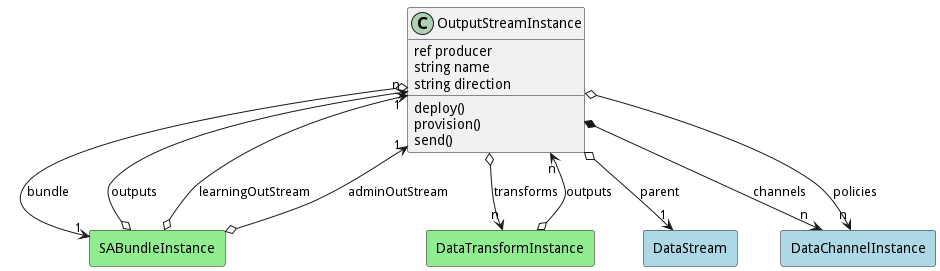

The diagram above was rendered by PlantUML. Its source (embedded in the PNG):
@startuml

class "OutputStreamInstance" as Model {
 ref producer
 string name
 string direction

 deploy()
 provision()
 send()
 
}

rectangle "DataStream" as DataStream #lightblue {
}

Model o--> "1" DataStream : parent


rectangle "SABundleInstance" as SABundleInstance #lightblue {
}

Model o--> "1" SABundleInstance : bundle


rectangle "DataChannelInstance" as DataChannelInstance #lightblue {
}

Model *--> "n" DataChannelInstance : channels


rectangle "DataChannelInstance" as DataChannelInstance #lightblue {
}

Model o--> "n" DataChannelInstance : policies


rectangle "DataTransformInstance" as DataTransformInstance #lightblue {
}

Model o--> "n" DataTransformInstance : transforms




    rectangle "DataTransformInstance" as DataTransformInstance #lightgreen {
    }
    
        DataTransformInstance   o--> "n" Model : "outputs"
    
    rectangle "SABundleInstance" as SABundleInstance #lightgreen {
    }
    
        SABundleInstance   o--> "n" Model : "outputs"
    
    rectangle "SABundleInstance" as SABundleInstance #lightgreen {
    }
    
        SABundleInstance   o--> "1" Model : "learningOutStream"
    
    rectangle "SABundleInstance" as SABundleInstance #lightgreen {
    }
    
        SABundleInstance   o--> "1" Model : "adminOutStream"
    

@enduml